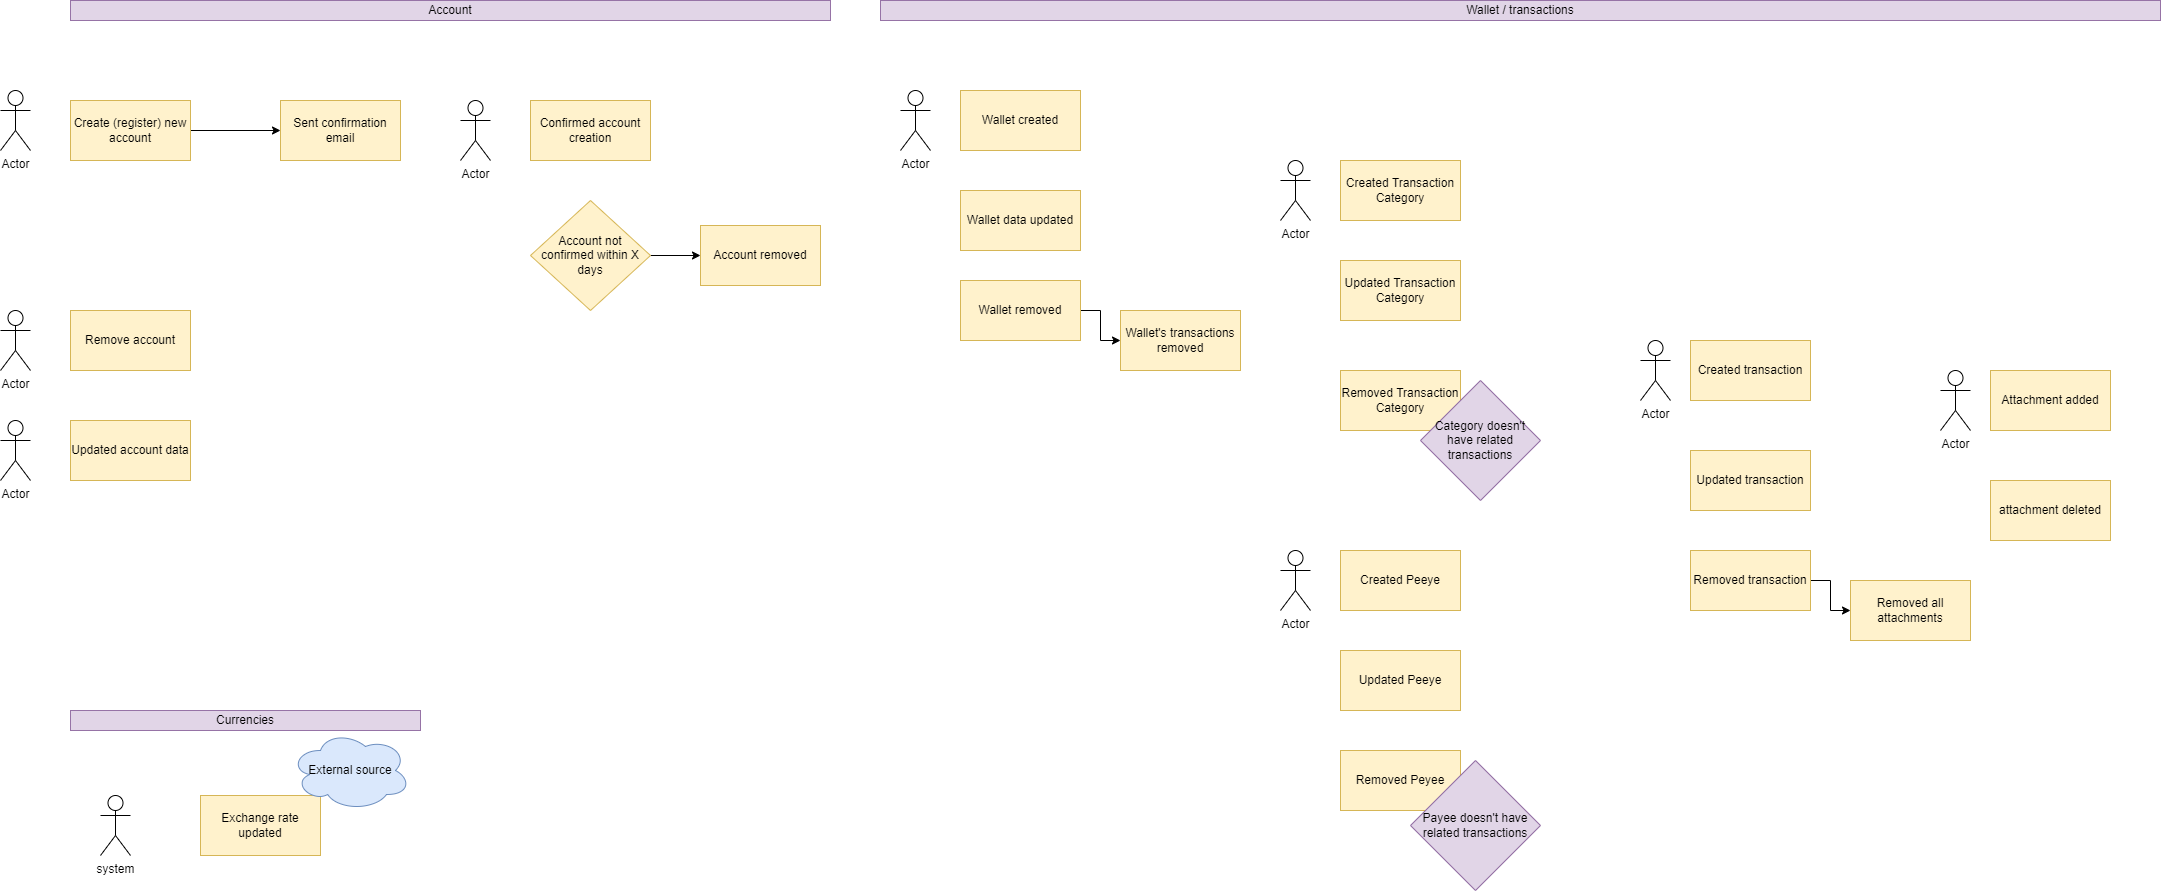

The diagram above was exported from draw.io. Its source (the exported page's mxGraphModel, read from the mxfile embedded in the PNG):
<mxGraphModel dx="2118" dy="1014" grid="1" gridSize="10" guides="1" tooltips="1" connect="1" arrows="1" fold="1" page="0" pageScale="1" pageWidth="850" pageHeight="1100" math="0" shadow="0">
  <root>
    <mxCell id="0" />
    <mxCell id="1" parent="0" />
    <mxCell id="nnKljep4gIS5Vqdcxn7S-49" style="edgeStyle=orthogonalEdgeStyle;rounded=0;orthogonalLoop=1;jettySize=auto;html=1;entryX=0;entryY=0.5;entryDx=0;entryDy=0;" edge="1" parent="1" source="nnKljep4gIS5Vqdcxn7S-1" target="nnKljep4gIS5Vqdcxn7S-4">
      <mxGeometry relative="1" as="geometry" />
    </mxCell>
    <mxCell id="nnKljep4gIS5Vqdcxn7S-1" value="Create (register) new account" style="rounded=0;whiteSpace=wrap;html=1;fillColor=#fff2cc;strokeColor=#d6b656;" vertex="1" parent="1">
      <mxGeometry x="-50" y="240" width="120" height="60" as="geometry" />
    </mxCell>
    <mxCell id="nnKljep4gIS5Vqdcxn7S-2" value="Actor" style="shape=umlActor;verticalLabelPosition=bottom;verticalAlign=top;html=1;outlineConnect=0;" vertex="1" parent="1">
      <mxGeometry x="-120" y="230" width="30" height="60" as="geometry" />
    </mxCell>
    <mxCell id="nnKljep4gIS5Vqdcxn7S-3" value="Remove account" style="rounded=0;whiteSpace=wrap;html=1;fillColor=#fff2cc;strokeColor=#d6b656;" vertex="1" parent="1">
      <mxGeometry x="-50" y="450" width="120" height="60" as="geometry" />
    </mxCell>
    <mxCell id="nnKljep4gIS5Vqdcxn7S-4" value="Sent confirmation email" style="rounded=0;whiteSpace=wrap;html=1;fillColor=#fff2cc;strokeColor=#d6b656;" vertex="1" parent="1">
      <mxGeometry x="160" y="240" width="120" height="60" as="geometry" />
    </mxCell>
    <mxCell id="nnKljep4gIS5Vqdcxn7S-5" value="Confirmed account creation" style="rounded=0;whiteSpace=wrap;html=1;fillColor=#fff2cc;strokeColor=#d6b656;" vertex="1" parent="1">
      <mxGeometry x="410" y="240" width="120" height="60" as="geometry" />
    </mxCell>
    <mxCell id="nnKljep4gIS5Vqdcxn7S-6" value="Actor" style="shape=umlActor;verticalLabelPosition=bottom;verticalAlign=top;html=1;outlineConnect=0;" vertex="1" parent="1">
      <mxGeometry x="340" y="240" width="30" height="60" as="geometry" />
    </mxCell>
    <mxCell id="nnKljep4gIS5Vqdcxn7S-8" value="Account removed" style="rounded=0;whiteSpace=wrap;html=1;fillColor=#fff2cc;strokeColor=#d6b656;" vertex="1" parent="1">
      <mxGeometry x="580" y="365" width="120" height="60" as="geometry" />
    </mxCell>
    <mxCell id="nnKljep4gIS5Vqdcxn7S-9" value="Updated account data" style="rounded=0;whiteSpace=wrap;html=1;fillColor=#fff2cc;strokeColor=#d6b656;" vertex="1" parent="1">
      <mxGeometry x="-50" y="560" width="120" height="60" as="geometry" />
    </mxCell>
    <mxCell id="nnKljep4gIS5Vqdcxn7S-11" value="Account" style="rounded=0;whiteSpace=wrap;html=1;fillColor=#e1d5e7;strokeColor=#9673a6;" vertex="1" parent="1">
      <mxGeometry x="-50" y="140" width="760" height="20" as="geometry" />
    </mxCell>
    <mxCell id="nnKljep4gIS5Vqdcxn7S-50" style="edgeStyle=orthogonalEdgeStyle;rounded=0;orthogonalLoop=1;jettySize=auto;html=1;entryX=0;entryY=0.5;entryDx=0;entryDy=0;" edge="1" parent="1" source="nnKljep4gIS5Vqdcxn7S-12" target="nnKljep4gIS5Vqdcxn7S-8">
      <mxGeometry relative="1" as="geometry" />
    </mxCell>
    <mxCell id="nnKljep4gIS5Vqdcxn7S-12" value="Account not confirmed within X days" style="rhombus;whiteSpace=wrap;html=1;fillColor=#fff2cc;strokeColor=#d6b656;" vertex="1" parent="1">
      <mxGeometry x="410" y="340" width="120" height="110" as="geometry" />
    </mxCell>
    <mxCell id="nnKljep4gIS5Vqdcxn7S-18" value="Actor" style="shape=umlActor;verticalLabelPosition=bottom;verticalAlign=top;html=1;outlineConnect=0;" vertex="1" parent="1">
      <mxGeometry x="-120" y="450" width="30" height="60" as="geometry" />
    </mxCell>
    <mxCell id="nnKljep4gIS5Vqdcxn7S-19" value="Actor" style="shape=umlActor;verticalLabelPosition=bottom;verticalAlign=top;html=1;outlineConnect=0;" vertex="1" parent="1">
      <mxGeometry x="-120" y="560" width="30" height="60" as="geometry" />
    </mxCell>
    <mxCell id="nnKljep4gIS5Vqdcxn7S-20" value="Wallet created" style="rounded=0;whiteSpace=wrap;html=1;fillColor=#fff2cc;strokeColor=#d6b656;" vertex="1" parent="1">
      <mxGeometry x="840" y="230" width="120" height="60" as="geometry" />
    </mxCell>
    <mxCell id="nnKljep4gIS5Vqdcxn7S-21" value="Actor" style="shape=umlActor;verticalLabelPosition=bottom;verticalAlign=top;html=1;outlineConnect=0;" vertex="1" parent="1">
      <mxGeometry x="780" y="230" width="30" height="60" as="geometry" />
    </mxCell>
    <mxCell id="nnKljep4gIS5Vqdcxn7S-48" style="edgeStyle=orthogonalEdgeStyle;rounded=0;orthogonalLoop=1;jettySize=auto;html=1;entryX=0;entryY=0.5;entryDx=0;entryDy=0;" edge="1" parent="1" source="nnKljep4gIS5Vqdcxn7S-23" target="nnKljep4gIS5Vqdcxn7S-47">
      <mxGeometry relative="1" as="geometry" />
    </mxCell>
    <mxCell id="nnKljep4gIS5Vqdcxn7S-23" value="Wallet removed" style="rounded=0;whiteSpace=wrap;html=1;fillColor=#fff2cc;strokeColor=#d6b656;" vertex="1" parent="1">
      <mxGeometry x="840" y="420" width="120" height="60" as="geometry" />
    </mxCell>
    <mxCell id="nnKljep4gIS5Vqdcxn7S-24" value="Wallet data updated" style="rounded=0;whiteSpace=wrap;html=1;fillColor=#fff2cc;strokeColor=#d6b656;" vertex="1" parent="1">
      <mxGeometry x="840" y="330" width="120" height="60" as="geometry" />
    </mxCell>
    <mxCell id="nnKljep4gIS5Vqdcxn7S-25" value="Wallet / transactions" style="rounded=0;whiteSpace=wrap;html=1;fillColor=#e1d5e7;strokeColor=#9673a6;" vertex="1" parent="1">
      <mxGeometry x="760" y="140" width="1280" height="20" as="geometry" />
    </mxCell>
    <mxCell id="nnKljep4gIS5Vqdcxn7S-26" value="Created transaction" style="rounded=0;whiteSpace=wrap;html=1;fillColor=#fff2cc;strokeColor=#d6b656;" vertex="1" parent="1">
      <mxGeometry x="1570" y="480" width="120" height="60" as="geometry" />
    </mxCell>
    <mxCell id="nnKljep4gIS5Vqdcxn7S-27" value="Updated transaction" style="rounded=0;whiteSpace=wrap;html=1;fillColor=#fff2cc;strokeColor=#d6b656;" vertex="1" parent="1">
      <mxGeometry x="1570" y="590" width="120" height="60" as="geometry" />
    </mxCell>
    <mxCell id="nnKljep4gIS5Vqdcxn7S-46" style="edgeStyle=orthogonalEdgeStyle;rounded=0;orthogonalLoop=1;jettySize=auto;html=1;" edge="1" parent="1" source="nnKljep4gIS5Vqdcxn7S-28" target="nnKljep4gIS5Vqdcxn7S-45">
      <mxGeometry relative="1" as="geometry" />
    </mxCell>
    <mxCell id="nnKljep4gIS5Vqdcxn7S-28" value="Removed transaction" style="rounded=0;whiteSpace=wrap;html=1;fillColor=#fff2cc;strokeColor=#d6b656;" vertex="1" parent="1">
      <mxGeometry x="1570" y="690" width="120" height="60" as="geometry" />
    </mxCell>
    <mxCell id="nnKljep4gIS5Vqdcxn7S-29" value="Actor" style="shape=umlActor;verticalLabelPosition=bottom;verticalAlign=top;html=1;outlineConnect=0;" vertex="1" parent="1">
      <mxGeometry x="1520" y="480" width="30" height="60" as="geometry" />
    </mxCell>
    <mxCell id="nnKljep4gIS5Vqdcxn7S-30" value="Actor" style="shape=umlActor;verticalLabelPosition=bottom;verticalAlign=top;html=1;outlineConnect=0;" vertex="1" parent="1">
      <mxGeometry x="1160" y="300" width="30" height="60" as="geometry" />
    </mxCell>
    <mxCell id="nnKljep4gIS5Vqdcxn7S-31" value="Created Transaction Category" style="rounded=0;whiteSpace=wrap;html=1;fillColor=#fff2cc;strokeColor=#d6b656;" vertex="1" parent="1">
      <mxGeometry x="1220" y="300" width="120" height="60" as="geometry" />
    </mxCell>
    <mxCell id="nnKljep4gIS5Vqdcxn7S-32" value="Updated Transaction Category" style="rounded=0;whiteSpace=wrap;html=1;fillColor=#fff2cc;strokeColor=#d6b656;" vertex="1" parent="1">
      <mxGeometry x="1220" y="400" width="120" height="60" as="geometry" />
    </mxCell>
    <mxCell id="nnKljep4gIS5Vqdcxn7S-33" value="Removed Transaction Category" style="rounded=0;whiteSpace=wrap;html=1;fillColor=#fff2cc;strokeColor=#d6b656;" vertex="1" parent="1">
      <mxGeometry x="1220" y="510" width="120" height="60" as="geometry" />
    </mxCell>
    <mxCell id="nnKljep4gIS5Vqdcxn7S-34" value="Actor" style="shape=umlActor;verticalLabelPosition=bottom;verticalAlign=top;html=1;outlineConnect=0;" vertex="1" parent="1">
      <mxGeometry x="1160" y="690" width="30" height="60" as="geometry" />
    </mxCell>
    <mxCell id="nnKljep4gIS5Vqdcxn7S-35" value="Created Peeye" style="rounded=0;whiteSpace=wrap;html=1;fillColor=#fff2cc;strokeColor=#d6b656;" vertex="1" parent="1">
      <mxGeometry x="1220" y="690" width="120" height="60" as="geometry" />
    </mxCell>
    <mxCell id="nnKljep4gIS5Vqdcxn7S-36" value="Updated Peeye" style="rounded=0;whiteSpace=wrap;html=1;fillColor=#fff2cc;strokeColor=#d6b656;" vertex="1" parent="1">
      <mxGeometry x="1220" y="790" width="120" height="60" as="geometry" />
    </mxCell>
    <mxCell id="nnKljep4gIS5Vqdcxn7S-37" value="Removed Peyee" style="rounded=0;whiteSpace=wrap;html=1;fillColor=#fff2cc;strokeColor=#d6b656;" vertex="1" parent="1">
      <mxGeometry x="1220" y="890" width="120" height="60" as="geometry" />
    </mxCell>
    <mxCell id="nnKljep4gIS5Vqdcxn7S-38" value="Category doesn't have related transactions" style="rhombus;whiteSpace=wrap;html=1;fillColor=#e1d5e7;strokeColor=#9673a6;" vertex="1" parent="1">
      <mxGeometry x="1300" y="520" width="120" height="120" as="geometry" />
    </mxCell>
    <mxCell id="nnKljep4gIS5Vqdcxn7S-40" value="Payee doesn't have related transactions" style="rhombus;whiteSpace=wrap;html=1;fillColor=#e1d5e7;strokeColor=#9673a6;" vertex="1" parent="1">
      <mxGeometry x="1290" y="900" width="130" height="130" as="geometry" />
    </mxCell>
    <mxCell id="nnKljep4gIS5Vqdcxn7S-41" value="Attachment added" style="rounded=0;whiteSpace=wrap;html=1;fillColor=#fff2cc;strokeColor=#d6b656;" vertex="1" parent="1">
      <mxGeometry x="1870" y="510" width="120" height="60" as="geometry" />
    </mxCell>
    <mxCell id="nnKljep4gIS5Vqdcxn7S-42" value="attachment deleted" style="rounded=0;whiteSpace=wrap;html=1;fillColor=#fff2cc;strokeColor=#d6b656;" vertex="1" parent="1">
      <mxGeometry x="1870" y="620" width="120" height="60" as="geometry" />
    </mxCell>
    <mxCell id="nnKljep4gIS5Vqdcxn7S-44" value="Actor" style="shape=umlActor;verticalLabelPosition=bottom;verticalAlign=top;html=1;outlineConnect=0;" vertex="1" parent="1">
      <mxGeometry x="1820" y="510" width="30" height="60" as="geometry" />
    </mxCell>
    <mxCell id="nnKljep4gIS5Vqdcxn7S-45" value="Removed all attachments" style="rounded=0;whiteSpace=wrap;html=1;fillColor=#fff2cc;strokeColor=#d6b656;" vertex="1" parent="1">
      <mxGeometry x="1730" y="720" width="120" height="60" as="geometry" />
    </mxCell>
    <mxCell id="nnKljep4gIS5Vqdcxn7S-47" value="Wallet's transactions removed" style="rounded=0;whiteSpace=wrap;html=1;fillColor=#fff2cc;strokeColor=#d6b656;" vertex="1" parent="1">
      <mxGeometry x="1000" y="450" width="120" height="60" as="geometry" />
    </mxCell>
    <mxCell id="nnKljep4gIS5Vqdcxn7S-51" value="Currencies" style="rounded=0;whiteSpace=wrap;html=1;fillColor=#e1d5e7;strokeColor=#9673a6;" vertex="1" parent="1">
      <mxGeometry x="-50" y="850" width="350" height="20" as="geometry" />
    </mxCell>
    <mxCell id="nnKljep4gIS5Vqdcxn7S-52" value="system" style="shape=umlActor;verticalLabelPosition=bottom;verticalAlign=top;html=1;outlineConnect=0;" vertex="1" parent="1">
      <mxGeometry x="-20" y="935" width="30" height="60" as="geometry" />
    </mxCell>
    <mxCell id="nnKljep4gIS5Vqdcxn7S-53" value="Exchange rate updated" style="rounded=0;whiteSpace=wrap;html=1;fillColor=#fff2cc;strokeColor=#d6b656;" vertex="1" parent="1">
      <mxGeometry x="80" y="935" width="120" height="60" as="geometry" />
    </mxCell>
    <mxCell id="nnKljep4gIS5Vqdcxn7S-55" value="External source" style="ellipse;shape=cloud;whiteSpace=wrap;html=1;fillColor=#dae8fc;strokeColor=#6c8ebf;" vertex="1" parent="1">
      <mxGeometry x="170" y="870" width="120" height="80" as="geometry" />
    </mxCell>
  </root>
</mxGraphModel>